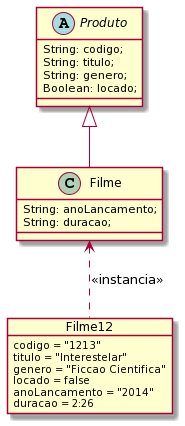

The diagram above was rendered by PlantUML. Its source (embedded in the PNG):
@startuml
abstract class Produto{

 String: codigo;
 String: titulo;
 String: genero;
 Boolean: locado;

}

class Filme extends Produto{

 String: anoLancamento;
 String: duracao;

}


object Filme12{

 codigo = "1213"
 titulo = "Interestelar"
 genero = "Ficcao Cientifica"
 locado = false
 anoLancamento = "2014"
 duracao = 2:26

 
}

Filme12 .up.> Filme : <<instancia>>
@enduml